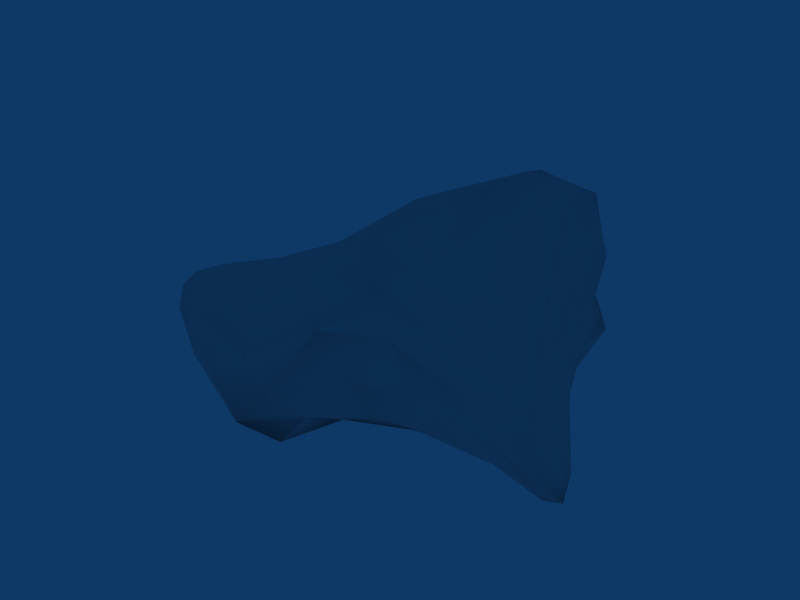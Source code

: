 # Source: NotASphere.blend  (saved by Blender 2.72.0; exported with 4.5.12 LTS)
import bpy
from mathutils import Matrix  # noqa: F401  (used for matrix-valued properties, if any)

bpy.ops.wm.read_factory_settings(use_empty=True)
scene = bpy.context.scene
scene.name = 'Scene'

# ---- collections
col_collection_1 = bpy.data.collections.new('Collection 1'); scene.collection.children.link(col_collection_1)

# ---- materials (node trees are filled in below, after node groups)
mat_asteroid_surface = bpy.data.materials.new('Asteroid-Surface')
mat_asteroid_surface.alpha_threshold = 0.0
mat_asteroid_surface.specular_color = (0.0, 0.0, 0.0)
mat_asteroid_surface.roughness = 0.5
mat_asteroid_surface.line_color = (0.0, 0.0, 0.0, 1.0)

# ---- material node trees

# ---- world
world_world = bpy.data.worlds.new('World'); scene.world = world_world
world_world.color = (0.05656, 0.2208, 0.4)
world_world.use_sun_shadow = False
world_world.sun_shadow_jitter_overblur = 0.0
world_world.cycles.sampling_method = 'MANUAL'
world_world.cycles.sample_map_resolution = 256

# ---- meshes
me_notasphere = bpy.data.meshes.new('NotASphere')
me_notasphere.from_pydata([(1.103, -0.2122, -16.84), (47.54, -17.72, -17.73), (3.921, -47.51, -7.04), (-55.45, -11.73, -6.668), (-13.94, 21.45, -6.215), (25.68, 43.34, -11.81), (19.39, -20.5, 8.041), (-46.81, -23.14, 2.208), (-39.18, 3.934, 2.4), (6.323, 40.73, 23.82), (37.28, 3.709, -1.532), (2.819, 12.86, 26.65), (27.86, -10.09, -16.17), (-1.911, -22.41, -12.48), (19.26, -22.77, -10.45), (18.05, 25.63, -19.88), (38.95, 2.286, -12.59), (-27.34, -8.597, -10.11), (-35.35, -31.65, -7.173), (-9.254, 12.56, -11.48), (-33.45, 2.633, -6.919), (5.181, 34.36, -13.19), (32.57, 15.32, -5.078), (49.05, -9.674, -15.06), (38.49, -21.94, -6.793), (6.144, -31.1, 1.107), (-26.17, -40.99, -1.424), (-58.64, -19.13, -2.491), (-54.67, -4.782, -2.282), (-26.73, 13.66, -0.9165), (-4.656, 32.46, 3.736), (17.57, 47.87, -1.552), (41.95, -13.37, -1.754), (-9.161, -26.05, 10.85), (-50.87, -9.925, 2.547), (-12.65, 23.38, 12.72), (24.09, 42.75, 8.593), (26.34, 14.63, 9.454), (13.56, -8.403, 13.77), (-22.71, -9.013, 12.71), (-19.28, 7.591, 13.13), (5.662, 33.08, 27.63), (25.79, -18.17, -13.26), (8.65, -22.8, -11.93), (12.36, -14.53, -17.31), (24.14, 4.635, -17.89), (29.47, 14.92, -14.49), (36.97, -4.287, -14.72), (-12.14, -35.34, -9.279), (-34.68, -20.77, -8.993), (-15.35, -17.03, -11.18), (-32.37, -2.526, -8.863), (-20.94, 7.243, -8.885), (-17.79, 1.898, -10.79), (-1.712, 23.57, -12.57), (11.06, 33.1, -18.54), (3.836, 18.95, -16.78), (36.75, 8.4, -8.745), (41.31, 1.341, -8.341), (46.08, -5.13, -13.74), (29.77, -22.82, -8.604), (20.63, -24.01, -1.925), (12.01, -26.57, -8.538), (-33.25, -37.74, -4.741), (-49.46, -28.05, -2.318), (-52.59, -23.93, -4.944), (-47.14, -1.209, -4.687), (-42.85, 3.471, -1.927), (-31.75, 7.981, -4.321), (0.06632, 33.69, -6.085), (6.079, 39.38, 1.847), (11.65, 42.53, -11.02), (47.88, -12.62, -10.46), (43.1, -19.04, -5.465), (49.16, -17.79, -14.55), (-0.1258, -32.44, 10.82), (-13.28, -40.4, 4.092), (-1.315, -45.89, 0.7995), (-58.03, -15.05, 0.02254), (-55.78, -7.936, 0.1138), (-59.44, -11.96, -2.44), (-19.83, 19.03, 4.672), (-8.941, 29.03, 12.97), (-14.78, 24.4, 1.764), (21.73, 47.58, 5.444), (28.35, 27.08, -0.3394), (25.61, 34.97, -3.667), (35.42, -3.37, 3.04), (23.45, 1.95, 10.45), (30.08, -11.32, 4.99), (0.3285, -15.7, 16.42), (-4.413, -7.63, 19.95), (-17.99, -16.89, 11.25), (-40.04, -10.22, 5.985), (-22.3, -0.9526, 13.42), (-35.07, -2.537, 5.962), (-16.05, 15.95, 12.49), (-6.409, 19.51, 24.03), (-4.447, 27.36, 23.41), (16.71, 45.5, 21.66), (16.94, 34.35, 21.3), (25.07, 27.75, 9.877), (6.266, 39.5, 26.61), (15.6, 50.61, 19.56), (15.5, 21.15, 18.91), (4.654, 23.63, 27.07), (30.46, 18.12, 1.661), (33.52, 6.898, 2.518), (-30.1, 5.25, 5.533), (-25.03, 12.5, 4.966), (-8.12, 10.38, 24.41), (-2.324, 32.79, 22.67), (-38.31, -17.58, 5.465), (-52.06, -16.94, 2.42), (-7.741, 1.156, 23.45), (-46.05, -2.658, 2.495), (17.63, -16.36, 9.739), (5.369, -21.73, 15.05), (8.075, 3.701, 21.73), (-28.25, -26.86, 4.637), (42.07, -5.171, -2.608), (32.64, -18.25, 2.143), (22.36, 46.59, -9.601), (29.02, 27.33, -7.727), (35.4, 8.786, -3.224), (11.65, 44.75, 13.93), (-19.47, 18.47, -3.697), (-9.923, 27.4, -3.622), (1.043, 36.16, 16.66), (-33.91, 8.299, 1.09), (-58.72, -15.35, -4.899), (-56.68, -8.59, -4.816), (-48.5, -0.5033, 0.2837), (-54.74, -22.17, 0.01233), (3.444, -39.58, -5.394), (-5.219, -50.84, -4.401), (-39.98, -30.94, 0.7179), (11.93, -24.24, 9.803), (50.72, -14.89, -18.61), (45.27, -20.5, -13.18), (28.97, -21.84, 1.358), (43.38, -3.051, -6.984), (-5.818, 26.86, -8.167), (17.52, 46.7, -16.39), (-47.84, -5.678, -6.968), (-21.62, 12.59, -6.582), (-8.291, -47.72, -7.016), (-51.58, -18.41, -7.074), (37.13, -20.44, -12.19), (5.857, -31.08, -9.135), (30.64, 22.01, -10.77), (46.56, -10.69, -17.69), (-4.273, 6.471, -14.47), (9.902, 8.979, -20.32), (23.11, 38.22, -15.76), (-12.45, 17.66, -8.708), (-11.44, -3.928, -12.54), (-45.24, -11.12, -8.37), (-0.9901, -9.69, -15.39), (-0.2264, -35.88, -9.245), (13.26, -4.15, -20.06), (40.29, -15.11, -14.89)], [], [(42, 43, 44), (45, 46, 47), (48, 49, 50), (51, 52, 53), (54, 55, 56), (57, 58, 59), (60, 61, 62), (63, 64, 65), (66, 67, 68), (69, 70, 71), (72, 73, 74), (75, 76, 77), (78, 79, 80), (81, 82, 83), (84, 85, 86), (87, 88, 89), (90, 91, 92), (93, 94, 95), (96, 97, 98), (99, 100, 101), (102, 99, 103), (104, 100, 105), (106, 101, 107), (108, 96, 109), (105, 97, 110), (111, 98, 102), (112, 93, 113), (110, 94, 114), (115, 95, 108), (116, 90, 117), (114, 91, 118), (119, 92, 112), (107, 87, 120), (118, 88, 104), (121, 89, 116), (122, 86, 123), (124, 85, 106), (103, 84, 125), (126, 83, 127), (128, 82, 111), (109, 81, 129), (130, 80, 131), (132, 79, 115), (113, 78, 133), (134, 77, 135), (136, 76, 119), (117, 75, 137), (138, 74, 139), (140, 73, 121), (120, 72, 141), (127, 69, 142), (125, 70, 128), (143, 71, 122), (131, 66, 144), (129, 67, 132), (145, 68, 126), (135, 63, 146), (133, 64, 136), (147, 65, 130), (139, 60, 148), (137, 61, 140), (149, 62, 134), (123, 57, 150), (141, 58, 124), (151, 59, 138), (152, 56, 153), (154, 55, 143), (142, 54, 155), (156, 53, 152), (155, 52, 145), (144, 51, 157), (158, 50, 156), (157, 49, 147), (146, 48, 159), (153, 45, 160), (150, 46, 154), (161, 47, 151), (160, 44, 158), (159, 43, 149), (148, 42, 161), (14, 42, 148), (12, 161, 42), (1, 148, 161), (13, 43, 159), (14, 149, 43), (2, 159, 149), (12, 44, 160), (13, 158, 44), (0, 160, 158), (12, 47, 161), (16, 151, 47), (1, 161, 151), (16, 46, 150), (15, 154, 46), (5, 150, 154), (15, 45, 153), (12, 160, 45), (0, 153, 160), (18, 48, 146), (13, 159, 48), (2, 146, 159), (17, 49, 157), (18, 147, 49), (3, 157, 147), (13, 50, 158), (17, 156, 50), (0, 158, 156), (20, 51, 144), (17, 157, 51), (3, 144, 157), (19, 52, 155), (20, 145, 52), (4, 155, 145), (17, 53, 156), (19, 152, 53), (0, 156, 152), (21, 54, 142), (19, 155, 54), (4, 142, 155), (15, 55, 154), (21, 143, 55), (5, 154, 143), (19, 56, 152), (15, 153, 56), (0, 152, 153), (16, 59, 151), (23, 138, 59), (1, 151, 138), (23, 58, 141), (22, 124, 58), (10, 141, 124), (22, 57, 123), (16, 150, 57), (5, 123, 150), (14, 62, 149), (25, 134, 62), (2, 149, 134), (25, 61, 137), (24, 140, 61), (6, 137, 140), (24, 60, 139), (14, 148, 60), (1, 139, 148), (18, 65, 147), (27, 130, 65), (3, 147, 130), (27, 64, 133), (26, 136, 64), (7, 133, 136), (26, 63, 135), (18, 146, 63), (2, 135, 146), (20, 68, 145), (29, 126, 68), (4, 145, 126), (29, 67, 129), (28, 132, 67), (8, 129, 132), (28, 66, 131), (20, 144, 66), (3, 131, 144), (21, 71, 143), (31, 122, 71), (5, 143, 122), (31, 70, 125), (30, 128, 70), (9, 125, 128), (30, 69, 127), (21, 142, 69), (4, 127, 142), (32, 72, 120), (23, 141, 72), (10, 120, 141), (24, 73, 140), (32, 121, 73), (6, 140, 121), (23, 74, 138), (24, 139, 74), (1, 138, 139), (33, 75, 117), (25, 137, 75), (6, 117, 137), (26, 76, 136), (33, 119, 76), (7, 136, 119), (25, 77, 134), (26, 135, 77), (2, 134, 135), (34, 78, 113), (27, 133, 78), (7, 113, 133), (28, 79, 132), (34, 115, 79), (8, 132, 115), (27, 80, 130), (28, 131, 80), (3, 130, 131), (35, 81, 109), (29, 129, 81), (8, 109, 129), (30, 82, 128), (35, 111, 82), (9, 128, 111), (29, 83, 126), (30, 127, 83), (4, 126, 127), (36, 84, 103), (31, 125, 84), (9, 103, 125), (22, 85, 124), (36, 106, 85), (10, 124, 106), (31, 86, 122), (22, 123, 86), (5, 122, 123), (32, 89, 121), (38, 116, 89), (6, 121, 116), (38, 88, 118), (37, 104, 88), (11, 118, 104), (37, 87, 107), (32, 120, 87), (10, 107, 120), (33, 92, 119), (39, 112, 92), (7, 119, 112), (39, 91, 114), (38, 118, 91), (11, 114, 118), (38, 90, 116), (33, 117, 90), (6, 116, 117), (34, 95, 115), (40, 108, 95), (8, 115, 108), (40, 94, 110), (39, 114, 94), (11, 110, 114), (39, 93, 112), (34, 113, 93), (7, 112, 113), (35, 98, 111), (41, 102, 98), (9, 111, 102), (41, 97, 105), (40, 110, 97), (11, 105, 110), (40, 96, 108), (35, 109, 96), (8, 108, 109), (36, 101, 106), (37, 107, 101), (10, 106, 107), (37, 100, 104), (41, 105, 100), (11, 104, 105), (41, 99, 102), (36, 103, 99), (9, 102, 103), (41, 100, 99), (37, 101, 100), (36, 99, 101), (40, 97, 96), (41, 98, 97), (35, 96, 98), (39, 94, 93), (40, 95, 94), (34, 93, 95), (38, 91, 90), (39, 92, 91), (33, 90, 92), (37, 88, 87), (38, 89, 88), (32, 87, 89), (36, 85, 84), (22, 86, 85), (31, 84, 86), (35, 82, 81), (30, 83, 82), (29, 81, 83), (34, 79, 78), (28, 80, 79), (27, 78, 80), (33, 76, 75), (26, 77, 76), (25, 75, 77), (32, 73, 72), (24, 74, 73), (23, 72, 74), (30, 70, 69), (31, 71, 70), (21, 69, 71), (28, 67, 66), (29, 68, 67), (20, 66, 68), (26, 64, 63), (27, 65, 64), (18, 63, 65), (24, 61, 60), (25, 62, 61), (14, 60, 62), (22, 58, 57), (23, 59, 58), (16, 57, 59), (21, 55, 54), (15, 56, 55), (19, 54, 56), (20, 52, 51), (19, 53, 52), (17, 51, 53), (18, 49, 48), (17, 50, 49), (13, 48, 50), (15, 46, 45), (16, 47, 46), (12, 45, 47), (14, 43, 42), (13, 44, 43), (12, 42, 44)])
me_notasphere.polygons.foreach_set('use_smooth', [True] * 320)
_uv = me_notasphere.uv_layers.new(name='UVTex')
_uv.uv.foreach_set('vector', [-0.3906, -0.2109, -0.5, -0.4219, -0.3594, -0.3945, -0.1094, -0.2578, 0.01562, -0.1797, -0.2188, -0.1016, 0.6211, -0.05859, 0.7852, -0.3125, 0.8281, -0.09375, 0.9883, -0.2891, 1.105, -0.1641, 1.043, -0.125, 1.289, 0.05469, 1.391, 0.2188, 1.234, 0.1289, -0.05469, -0.05859, -0.1328, 0.0, -0.2344, -0.01172, -0.3867, 0.3438, -0.4531, 0.4961, -0.625, 0.4766, 0.7891, 0.8281, 0.8789, 1.012, 0.8672, 1.074, 1.188, 1.156, 1.242, 1.098, 1.379, 1.082, 0.6875, 0.7773, 0.5742, 0.8008, 0.5859, 0.6562, -0.3086, 0.04297, -0.4102, 0.01172, -0.3164, 0.0, 0.9844, 0.4688, 0.8594, 0.5977, 0.8047, 0.4648, 0.9844, 1.125, 1.059, 1.137, 1.0, 1.164, 1.52, 0.9219, 1.672, 0.793, 1.613, 0.9375, 0.4102, 0.7422, 0.2539, 0.5938, 0.3438, 0.6016, -0.07422, 0.4922, -0.05469, 0.6602, -0.1836, 0.5273, 1.184, 0.4922, 1.273, 0.5586, 1.117, 0.6992, 1.109, 0.9648, 1.285, 0.7969, 1.211, 0.9492, 1.496, 0.8125, 1.574, 0.6523, 1.668, 0.6602, 0.3477, 0.8633, 0.2578, 0.8477, 0.2227, 0.7031, 0.3125, 0.957, 0.3477, 0.8633, 0.3828, 0.8555, 0.1289, 0.8203, 0.2578, 0.8477, 0.1367, 0.9648, 0.1602, 0.5781, 0.2227, 0.7031, 0.03906, 0.5352, 1.316, 0.9414, 1.496, 0.8125, 1.422, 0.9336, 1.66, 0.5391, 1.574, 0.6523, 1.473, 0.6406, 1.734, 0.6641, 1.668, 0.6602, 1.844, 0.5859, 1.039, 0.918, 1.109, 0.9648, 0.9922, 1.062, 1.473, 0.6406, 1.285, 0.7969, 1.371, 0.6133, 1.156, 1.066, 1.211, 0.9492, 1.316, 0.9414, 1.184, 0.2773, 1.184, 0.4922, 1.121, 0.4258, 1.371, 0.6133, 1.273, 0.5586, 1.426, 0.4375, 0.9648, 0.7891, 1.117, 0.6992, 1.039, 0.918, 0.03906, 0.5352, -0.07422, 0.4922, -0.0625, 0.3906, -0.07422, 0.875, -0.05469, 0.6602, 0.1289, 0.8203, -0.2539, 0.4531, -0.1836, 0.5273, -0.2891, 0.6719, 0.4805, 0.6016, 0.3438, 0.6016, 0.2852, 0.5273, 0.08594, 0.4766, 0.2539, 0.5938, 0.1602, 0.5781, 0.3828, 0.8555, 0.4102, 0.7422, 0.4414, 0.8633, 1.543, 1.02, 1.613, 0.9375, 1.688, 0.9844, 1.801, 0.7188, 1.672, 0.793, 1.734, 0.6641, 1.422, 0.9336, 1.52, 0.9219, 1.336, 1.023, 0.9453, 1.18, 1.0, 1.164, 1.055, 1.199, 1.16, 1.105, 1.059, 1.137, 1.156, 1.066, 0.9922, 1.062, 0.9844, 1.125, 0.9336, 1.074, 0.8125, 0.3555, 0.8047, 0.4648, 0.7227, 0.4961, 0.8867, 0.9023, 0.8594, 0.5977, 0.9648, 0.7891, 1.121, 0.4258, 0.9844, 0.4688, 1.082, 0.3359, -0.3125, -0.003906, -0.3164, 0.0, -0.3516, -0.01953, -0.3203, 0.4648, -0.2031, 0.293, -0.2539, 0.4531, -0.0625, 0.3906, -0.09766, 0.25, -0.01953, 0.3555, 1.352, -0.07422, 1.43, 0.03516, 1.336, -0.007812, 1.969, 0.7188, 1.906, 0.8789, 1.801, 0.7188, 0.3594, -0.2891, 0.3867, -0.3672, 0.3945, -0.2188, 0.918, -0.5664, 1.008, -0.4609, 0.9492, -0.4648, 1.336, 1.023, 1.242, 1.098, 1.16, 1.105, 1.168, -0.1797, 1.117, -0.293, 1.242, -0.168, 0.4297, 0.01172, 0.5859, -0.3008, 0.4805, -0.01562, 0.9336, 1.074, 0.8789, 1.012, 0.8867, 0.9023, 0.8086, -0.5, 0.7422, -0.5156, 0.8398, -0.5859, -0.3516, -0.01953, -0.457, -0.1406, -0.3867, -0.08203, -0.4453, 0.7188, -0.4531, 0.4961, -0.3203, 0.4648, -0.7422, 0.5117, -0.625, 0.4766, -0.8281, 0.6523, 0.1758, -0.125, -0.05469, -0.05859, 0.1055, -0.1445, -0.01953, 0.3555, 0.03125, 0.375, 0.08594, 0.4766, -0.2891, -0.01953, -0.2344, -0.01172, -0.3125, -0.003906, 1.094, 0.03516, 1.234, 0.1289, 1.121, 0.207, 0.2773, -0.2578, 0.2461, -0.3945, 0.3594, -0.2891, 1.336, -0.007812, 1.289, 0.05469, 1.227, -0.07422, 0.9766, -0.04688, 1.043, -0.125, 1.094, 0.03516, 1.227, -0.07422, 1.105, -0.1641, 1.168, -0.1797, 0.9492, -0.4648, 0.9883, -0.2891, 0.8906, -0.4297, 0.9141, 0.07422, 0.8281, -0.09375, 0.9766, -0.04688, 0.8906, -0.4297, 0.7852, -0.3125, 0.8086, -0.5, 0.4805, -0.01562, 0.6211, -0.05859, 0.6133, 0.07812, -0.05469, -0.4336, -0.1094, -0.2578, -0.2188, -0.3906, 0.1055, -0.1445, 0.01562, -0.1797, 0.2773, -0.2578, -0.3242, -0.07031, -0.2188, -0.1016, -0.2891, -0.01953, -0.2188, -0.3906, -0.3594, -0.3945, -0.3125, -0.5859, -0.7305, -0.5547, -0.5, -0.4219, -0.6406, -0.4453, -0.3867, -0.08203, -0.3906, -0.2109, -0.3242, -0.07031, -0.4766, -0.2695, -0.3906, -0.2109, -0.3867, -0.08203, -0.2852, -0.2031, -0.3242, -0.07031, -0.3906, -0.2109, -0.3242, -0.01172, -0.3867, -0.08203, -0.3242, -0.07031, -0.5, -0.5859, -0.5, -0.4219, -0.7305, -0.5547, -0.4766, -0.2695, -0.6406, -0.4453, -0.5, -0.4219, -0.9727, -0.4805, -0.7305, -0.5547, -0.6406, -0.4453, -0.2852, -0.2031, -0.3594, -0.3945, -0.2188, -0.3906, -0.5, -0.5859, -0.3125, -0.5859, -0.3594, -0.3945, -0.1797, -0.5586, -0.2188, -0.3906, -0.3125, -0.5859, -0.2852, -0.2031, -0.2188, -0.1016, -0.3242, -0.07031, -0.1445, -0.07031, -0.2891, -0.01953, -0.2188, -0.1016, -0.3242, -0.01172, -0.3242, -0.07031, -0.2891, -0.01953, -0.1445, -0.07031, 0.01562, -0.1797, 0.1055, -0.1445, 0.1406, -0.3281, 0.2773, -0.2578, 0.01562, -0.1797, 0.3398, -0.2227, 0.1055, -0.1445, 0.2773, -0.2578, 0.1406, -0.3281, -0.1094, -0.2578, -0.05469, -0.4336, -0.2852, -0.2031, -0.2188, -0.3906, -0.1094, -0.2578, -0.1797, -0.5586, -0.05469, -0.4336, -0.2188, -0.3906, 0.6602, -0.3203, 0.6211, -0.05859, 0.4805, -0.01562, 0.7695, 0.05859, 0.6133, 0.07812, 0.6211, -0.05859, 0.4766, 0.1211, 0.4805, -0.01562, 0.6133, 0.07812, 0.9219, -0.2305, 0.7852, -0.3125, 0.8906, -0.4297, 0.6602, -0.3203, 0.8086, -0.5, 0.7852, -0.3125, 0.8828, -0.5469, 0.8906, -0.4297, 0.8086, -0.5, 0.7695, 0.05859, 0.8281, -0.09375, 0.9141, 0.07422, 0.9219, -0.2305, 0.9766, -0.04688, 0.8281, -0.09375, 1.02, 0.1016, 0.9141, 0.07422, 0.9766, -0.04688, 1.051, -0.3047, 0.9883, -0.2891, 0.9492, -0.4648, 0.9219, -0.2305, 0.8906, -0.4297, 0.9883, -0.2891, 0.8828, -0.5469, 0.9492, -0.4648, 0.8906, -0.4297, 1.164, -0.02734, 1.105, -0.1641, 1.227, -0.07422, 1.051, -0.3047, 1.168, -0.1797, 1.105, -0.1641, 1.273, -0.09766, 1.227, -0.07422, 1.168, -0.1797, 0.9219, -0.2305, 1.043, -0.125, 0.9766, -0.04688, 1.164, -0.02734, 1.094, 0.03516, 1.043, -0.125, 1.02, 0.1016, 0.9766, -0.04688, 1.094, 0.03516, 1.414, 0.1289, 1.289, 0.05469, 1.336, -0.007812, 1.164, -0.02734, 1.227, -0.07422, 1.289, 0.05469, 1.273, -0.09766, 1.336, -0.007812, 1.227, -0.07422, 0.1406, -0.3281, 0.2461, -0.3945, 0.2773, -0.2578, 0.3086, -0.457, 0.3594, -0.2891, 0.2461, -0.3945, 0.3398, -0.2227, 0.2773, -0.2578, 0.3594, -0.2891, 1.164, -0.02734, 1.234, 0.1289, 1.094, 0.03516, 0.1406, -0.3281, -0.05469, -0.4336, 0.07812, -0.5078, 1.02, 0.1016, 1.094, 0.03516, 1.121, 0.207, -0.1445, -0.07031, -0.2344, -0.01172, -0.2891, -0.01953, -0.2891, 0.0, -0.3125, -0.003906, -0.2344, -0.01172, -0.3242, -0.01172, -0.2891, -0.01953, -0.3125, -0.003906, -0.2891, 0.0, -0.1328, 0.0, -0.1758, 0.03906, 0.1602, 0.4961, 0.08594, 0.4766, 0.03125, 0.375, 0.02344, 0.4648, -0.01953, 0.3555, 0.08594, 0.4766, 0.1602, 0.4961, 0.1055, 0.418, 0.2852, 0.5273, -0.1445, -0.07031, 0.1055, -0.1445, -0.05469, -0.05859, 0.3398, -0.2227, 0.1758, -0.125, 0.1055, -0.1445, -0.5391, 0.3828, -0.625, 0.4766, -0.7422, 0.5117, -0.6406, 0.6719, -0.8281, 0.6523, -0.625, 0.4766, -0.9727, 0.6914, -0.7422, 0.5117, -0.8281, 0.6523, -0.6406, 0.6719, -0.4531, 0.4961, -0.4453, 0.7188, -0.2734, 0.3008, -0.3203, 0.4648, -0.4531, 0.4961, -0.3438, 0.6328, -0.4453, 0.7188, -0.3203, 0.4648, -0.4336, -0.04688, -0.457, -0.1406, -0.3516, -0.01953, -0.4766, -0.2695, -0.3867, -0.08203, -0.457, -0.1406, -0.3242, -0.01172, -0.3516, -0.01953, -0.3867, -0.08203, 0.6602, -0.3203, 0.7422, -0.5156, 0.8086, -0.5, 0.9375, 1.129, 0.9453, 1.18, 0.8672, 1.074, 0.8828, -0.5469, 0.8086, -0.5, 0.8398, -0.5859, 0.9375, 1.129, 0.8789, 1.012, 0.9336, 1.074, 0.8047, 0.7383, 0.8867, 0.9023, 0.8789, 1.012, 0.9531, 0.9922, 0.9336, 1.074, 0.8867, 0.9023, 0.8047, 0.7383, 0.7891, 0.8281, 0.7227, 0.4961, 0.6602, -0.3203, 0.4805, -0.01562, 0.5859, -0.3008, 0.4766, 0.1211, 0.4297, 0.01172, 0.4805, -0.01562, 1.051, -0.3047, 1.117, -0.293, 1.168, -0.1797, 1.441, 1.012, 1.543, 1.02, 1.379, 1.082, 1.273, -0.09766, 1.168, -0.1797, 1.242, -0.168, 1.441, 1.012, 1.242, 1.098, 1.336, 1.023, 1.094, 1.156, 1.16, 1.105, 1.242, 1.098, 1.258, 1.035, 1.336, 1.023, 1.16, 1.105, 1.094, 1.156, 1.188, 1.156, 1.055, 1.199, 1.051, -0.3047, 0.9492, -0.4648, 1.008, -0.4609, 0.8828, -0.5469, 0.918, -0.5664, 0.9492, -0.4648, 0.3086, -0.457, 0.3867, -0.3672, 0.3594, -0.2891, 0.4688, 0.6953, 0.4805, 0.6016, 0.5859, 0.6562, 0.3398, -0.2227, 0.3594, -0.2891, 0.3945, -0.2188, 0.4688, 0.6953, 0.5742, 0.8008, 0.4414, 0.8633, 1.754, 0.8828, 1.801, 0.7188, 1.906, 0.8789, 1.863, 0.6172, 1.969, 0.7188, 1.801, 0.7188, 1.754, 0.8828, 1.828, 0.9883, 1.688, 0.9844, 1.414, 0.1289, 1.336, -0.007812, 1.43, 0.03516, 1.273, -0.09766, 1.352, -0.07422, 1.336, -0.007812, -0.1523, 0.3594, -0.09766, 0.25, -0.0625, 0.3906, -0.2891, 0.0, -0.1758, 0.03906, -0.3086, 0.04297, 0.02344, 0.4648, -0.0625, 0.3906, -0.01953, 0.3555, -0.2734, 0.3008, -0.2031, 0.293, -0.3203, 0.4648, -0.1523, 0.3594, -0.2539, 0.4531, -0.2031, 0.293, -0.3438, 0.6328, -0.3203, 0.4648, -0.2539, 0.4531, -0.2891, 0.0, -0.3164, 0.0, -0.3125, -0.003906, -0.4336, -0.04688, -0.3516, -0.01953, -0.3164, 0.0, -0.3242, -0.01172, -0.3125, -0.003906, -0.3516, -0.01953, 1.035, 0.5781, 0.9844, 0.4688, 1.121, 0.4258, 0.9414, 0.3477, 1.082, 0.3359, 0.9844, 0.4688, 1.137, 0.25, 1.121, 0.4258, 1.082, 0.3359, 0.8047, 0.7383, 0.8594, 0.5977, 0.8867, 0.9023, 1.035, 0.5781, 0.9648, 0.7891, 0.8594, 0.5977, 0.9531, 0.9922, 0.8867, 0.9023, 0.9648, 0.7891, 0.9414, 0.3477, 0.8047, 0.4648, 0.8125, 0.3555, 0.8047, 0.7383, 0.7227, 0.4961, 0.8047, 0.4648, 0.7188, 0.3789, 0.8125, 0.3555, 0.7227, 0.4961, 1.062, 1.078, 0.9844, 1.125, 0.9922, 1.062, 0.9375, 1.129, 0.9336, 1.074, 0.9844, 1.125, 0.9531, 0.9922, 0.9922, 1.062, 0.9336, 1.074, 1.094, 1.156, 1.059, 1.137, 1.16, 1.105, 1.062, 1.078, 1.156, 1.066, 1.059, 1.137, 1.258, 1.035, 1.16, 1.105, 1.156, 1.066, 0.9375, 1.129, 1.0, 1.164, 0.9453, 1.18, 1.094, 1.156, 1.055, 1.199, 1.0, 1.164, 0.8828, -0.5469, 0.8398, -0.5859, 0.918, -0.5664, 1.594, 0.8047, 1.52, 0.9219, 1.422, 0.9336, 1.441, 1.012, 1.336, 1.023, 1.52, 0.9219, 1.258, 1.035, 1.422, 0.9336, 1.336, 1.023, 1.754, 0.8828, 1.672, 0.793, 1.801, 0.7188, 1.594, 0.8047, 1.734, 0.6641, 1.672, 0.793, 1.863, 0.6172, 1.801, 0.7188, 1.734, 0.6641, 1.441, 1.012, 1.613, 0.9375, 1.543, 1.02, 1.754, 0.8828, 1.688, 0.9844, 1.613, 0.9375, 1.273, -0.09766, 1.242, -0.168, 1.352, -0.07422, 0.3555, 0.7383, 0.4102, 0.7422, 0.3828, 0.8555, 0.4688, 0.6953, 0.4414, 0.8633, 0.4102, 0.7422, 0.3555, 0.9492, 0.3828, 0.8555, 0.4414, 0.8633, 0.1602, 0.4961, 0.2539, 0.5938, 0.08594, 0.4766, 0.3555, 0.7383, 0.1602, 0.5781, 0.2539, 0.5938, 0.02344, 0.4648, 0.08594, 0.4766, 0.1602, 0.5781, 0.4688, 0.6953, 0.3438, 0.6016, 0.4805, 0.6016, 0.1602, 0.4961, 0.2852, 0.5273, 0.3438, 0.6016, 0.3398, -0.2227, 0.3945, -0.2188, 0.1758, -0.125, -0.1523, 0.3594, -0.1836, 0.5273, -0.2539, 0.4531, -0.1992, 0.7539, -0.2891, 0.6719, -0.1836, 0.5273, -0.3438, 0.6328, -0.2539, 0.4531, -0.2891, 0.6719, -0.1992, 0.7539, -0.05469, 0.6602, -0.07422, 0.875, 0.08984, 0.6602, 0.1289, 0.8203, -0.05469, 0.6602, 0.01562, 0.9648, -0.07422, 0.875, 0.1289, 0.8203, 0.08984, 0.6602, -0.07422, 0.4922, 0.03906, 0.5352, -0.1523, 0.3594, -0.0625, 0.3906, -0.07422, 0.4922, 0.02344, 0.4648, 0.03906, 0.5352, -0.0625, 0.3906, 1.035, 0.5781, 1.117, 0.6992, 0.9648, 0.7891, 1.195, 0.7695, 1.039, 0.918, 1.117, 0.6992, 0.9531, 0.9922, 0.9648, 0.7891, 1.039, 0.918, 1.195, 0.7695, 1.273, 0.5586, 1.371, 0.6133, 1.277, 0.3438, 1.426, 0.4375, 1.273, 0.5586, 1.531, 0.5234, 1.371, 0.6133, 1.426, 0.4375, 1.277, 0.3438, 1.184, 0.4922, 1.184, 0.2773, 1.035, 0.5781, 1.121, 0.4258, 1.184, 0.4922, 1.137, 0.25, 1.184, 0.2773, 1.121, 0.4258, 1.062, 1.078, 1.211, 0.9492, 1.156, 1.066, 1.391, 0.8047, 1.316, 0.9414, 1.211, 0.9492, 1.258, 1.035, 1.156, 1.066, 1.316, 0.9414, 1.391, 0.8047, 1.285, 0.7969, 1.473, 0.6406, 1.195, 0.7695, 1.371, 0.6133, 1.285, 0.7969, 1.531, 0.5234, 1.473, 0.6406, 1.371, 0.6133, 1.195, 0.7695, 1.109, 0.9648, 1.039, 0.918, 1.062, 1.078, 0.9922, 1.062, 1.109, 0.9648, 0.9531, 0.9922, 1.039, 0.918, 0.9922, 1.062, 1.594, 0.8047, 1.668, 0.6602, 1.734, 0.6641, 1.77, 0.5625, 1.844, 0.5859, 1.668, 0.6602, 1.863, 0.6172, 1.734, 0.6641, 1.844, 0.5859, 1.77, 0.5625, 1.574, 0.6523, 1.66, 0.5391, 1.391, 0.8047, 1.473, 0.6406, 1.574, 0.6523, 1.531, 0.5234, 1.66, 0.5391, 1.473, 0.6406, 1.391, 0.8047, 1.496, 0.8125, 1.316, 0.9414, 1.594, 0.8047, 1.422, 0.9336, 1.496, 0.8125, 1.258, 1.035, 1.316, 0.9414, 1.422, 0.9336, 0.3555, 0.7383, 0.2227, 0.7031, 0.1602, 0.5781, 0.08984, 0.6602, 0.03906, 0.5352, 0.2227, 0.7031, 0.02344, 0.4648, 0.1602, 0.5781, 0.03906, 0.5352, 0.08984, 0.6602, 0.2578, 0.8477, 0.1289, 0.8203, 0.2422, 0.9688, 0.1367, 0.9648, 0.2578, 0.8477, 0.01562, 0.9648, 0.1289, 0.8203, 0.1367, 0.9648, 0.2422, 0.9688, 0.3477, 0.8633, 0.3125, 0.957, 0.3555, 0.7383, 0.3828, 0.8555, 0.3477, 0.8633, 0.3555, 0.9492, 0.3125, 0.957, 0.3828, 0.8555, 0.2422, 0.9688, 0.2578, 0.8477, 0.3477, 0.8633, 0.08984, 0.6602, 0.2227, 0.7031, 0.2578, 0.8477, 0.3555, 0.7383, 0.3477, 0.8633, 0.2227, 0.7031, 1.391, 0.8047, 1.574, 0.6523, 1.496, 0.8125, 1.77, 0.5625, 1.668, 0.6602, 1.574, 0.6523, 1.594, 0.8047, 1.496, 0.8125, 1.668, 0.6602, 1.195, 0.7695, 1.285, 0.7969, 1.109, 0.9648, 1.391, 0.8047, 1.211, 0.9492, 1.285, 0.7969, 1.062, 1.078, 1.109, 0.9648, 1.211, 0.9492, 1.277, 0.3438, 1.273, 0.5586, 1.184, 0.4922, 1.195, 0.7695, 1.117, 0.6992, 1.273, 0.5586, 1.035, 0.5781, 1.184, 0.4922, 1.117, 0.6992, 0.08984, 0.6602, -0.05469, 0.6602, -0.07422, 0.4922, -0.1992, 0.7539, -0.1836, 0.5273, -0.05469, 0.6602, -0.1523, 0.3594, -0.07422, 0.4922, -0.1836, 0.5273, 0.3555, 0.7383, 0.2539, 0.5938, 0.4102, 0.7422, 0.1602, 0.4961, 0.3438, 0.6016, 0.2539, 0.5938, 0.4688, 0.6953, 0.4102, 0.7422, 0.3438, 0.6016, 1.594, 0.8047, 1.672, 0.793, 1.52, 0.9219, 1.754, 0.8828, 1.613, 0.9375, 1.672, 0.793, 1.441, 1.012, 1.52, 0.9219, 1.613, 0.9375, 1.062, 1.078, 1.059, 1.137, 0.9844, 1.125, 1.094, 1.156, 1.0, 1.164, 1.059, 1.137, 0.9375, 1.129, 0.9844, 1.125, 1.0, 1.164, 1.035, 0.5781, 0.8594, 0.5977, 0.9844, 0.4688, 0.8047, 0.7383, 0.8047, 0.4648, 0.8594, 0.5977, 0.9414, 0.3477, 0.9844, 0.4688, 0.8047, 0.4648, -0.1523, 0.3594, -0.2031, 0.293, -0.09766, 0.25, -0.4336, -0.04688, -0.3164, 0.0, -0.4102, 0.01172, -0.2891, 0.0, -0.3086, 0.04297, -0.3164, 0.0, 1.754, 0.8828, 1.906, 0.8789, 1.828, 0.9883, 0.4688, 0.6953, 0.5859, 0.6562, 0.5742, 0.8008, 0.3086, -0.457, 0.3633, -0.5391, 0.3867, -0.3672, 1.094, 1.156, 1.242, 1.098, 1.188, 1.156, 1.441, 1.012, 1.379, 1.082, 1.242, 1.098, 1.051, -0.3047, 1.008, -0.4609, 1.117, -0.293, 0.8047, 0.7383, 0.8789, 1.012, 0.7891, 0.8281, 0.9375, 1.129, 0.8672, 1.074, 0.8789, 1.012, 0.6602, -0.3203, 0.5859, -0.3008, 0.7422, -0.5156, -0.2734, 0.3008, -0.4531, 0.4961, -0.3867, 0.3438, -0.6406, 0.6719, -0.625, 0.4766, -0.4531, 0.4961, -0.5391, 0.3828, -0.3867, 0.3438, -0.625, 0.4766, 0.1602, 0.4961, 0.03125, 0.375, 0.1055, 0.418, -0.2891, 0.0, -0.2344, -0.01172, -0.1328, 0.0, -0.1445, -0.07031, -0.05469, -0.05859, -0.2344, -0.01172, 1.414, 0.1289, 1.391, 0.2188, 1.289, 0.05469, 0.1406, -0.3281, 0.07812, -0.5078, 0.2461, -0.3945, 1.164, -0.02734, 1.289, 0.05469, 1.234, 0.1289, 1.051, -0.3047, 1.105, -0.1641, 0.9883, -0.2891, 1.164, -0.02734, 1.043, -0.125, 1.105, -0.1641, 0.9219, -0.2305, 0.9883, -0.2891, 1.043, -0.125, 0.6602, -0.3203, 0.7852, -0.3125, 0.6211, -0.05859, 0.9219, -0.2305, 0.8281, -0.09375, 0.7852, -0.3125, 0.7695, 0.05859, 0.6211, -0.05859, 0.8281, -0.09375, 0.1406, -0.3281, 0.01562, -0.1797, -0.1094, -0.2578, -0.1445, -0.07031, -0.2188, -0.1016, 0.01562, -0.1797, -0.2852, -0.2031, -0.1094, -0.2578, -0.2188, -0.1016, -0.4766, -0.2695, -0.5, -0.4219, -0.3906, -0.2109, -0.5, -0.5859, -0.3594, -0.3945, -0.5, -0.4219, -0.2852, -0.2031, -0.3906, -0.2109, -0.3594, -0.3945])
_ca = me_notasphere.color_attributes.new('Col', 'BYTE_COLOR', 'CORNER')
_ca.data.foreach_set('color', [1.0, 1.0, 1.0, 1.0, 1.0, 1.0, 1.0, 1.0, 1.0, 1.0, 1.0, 1.0, 1.0, 1.0, 1.0, 1.0, 1.0, 1.0, 1.0, 1.0, 1.0, 1.0, 1.0, 1.0, 1.0, 1.0, 1.0, 1.0, 1.0, 1.0, 1.0, 1.0, 1.0, 1.0, 1.0, 1.0, 1.0, 1.0, 1.0, 1.0, 1.0, 1.0, 1.0, 1.0, 1.0, 1.0, 1.0, 1.0, 1.0, 1.0, 1.0, 1.0, 1.0, 1.0, 1.0, 1.0, 1.0, 1.0, 1.0, 1.0, 1.0, 1.0, 1.0, 1.0, 1.0, 1.0, 1.0, 1.0, 1.0, 1.0, 1.0, 1.0, 1.0, 1.0, 1.0, 1.0, 1.0, 1.0, 1.0, 1.0, 1.0, 1.0, 1.0, 1.0, 1.0, 1.0, 1.0, 1.0, 1.0, 1.0, 1.0, 1.0, 1.0, 1.0, 1.0, 1.0, 1.0, 1.0, 1.0, 1.0, 1.0, 1.0, 1.0, 1.0, 1.0, 1.0, 1.0, 1.0, 1.0, 1.0, 1.0, 1.0, 1.0, 1.0, 1.0, 1.0, 1.0, 1.0, 1.0, 1.0, 1.0, 1.0, 1.0, 1.0, 1.0, 1.0, 1.0, 1.0, 1.0, 1.0, 1.0, 1.0, 1.0, 1.0, 1.0, 1.0, 1.0, 1.0, 1.0, 1.0, 1.0, 1.0, 1.0, 1.0, 1.0, 1.0, 1.0, 1.0, 1.0, 1.0, 1.0, 1.0, 1.0, 1.0, 1.0, 1.0, 1.0, 1.0, 1.0, 1.0, 1.0, 1.0, 1.0, 1.0, 1.0, 1.0, 1.0, 1.0, 1.0, 1.0, 1.0, 1.0, 1.0, 1.0, 1.0, 1.0, 1.0, 1.0, 1.0, 1.0, 1.0, 1.0, 1.0, 1.0, 1.0, 1.0, 1.0, 1.0, 1.0, 1.0, 1.0, 1.0, 1.0, 1.0, 1.0, 1.0, 1.0, 1.0, 1.0, 1.0, 1.0, 1.0, 1.0, 1.0, 1.0, 1.0, 1.0, 1.0, 1.0, 1.0, 1.0, 1.0, 1.0, 1.0, 1.0, 1.0, 1.0, 1.0, 1.0, 1.0, 1.0, 1.0, 1.0, 1.0, 1.0, 1.0, 1.0, 1.0, 1.0, 1.0, 1.0, 1.0, 1.0, 1.0, 1.0, 1.0, 1.0, 1.0, 1.0, 1.0, 1.0, 1.0, 1.0, 1.0, 1.0, 1.0, 1.0, 1.0, 1.0, 1.0, 1.0, 1.0, 1.0, 1.0, 1.0, 1.0, 1.0, 1.0, 1.0, 1.0, 1.0, 1.0, 1.0, 1.0, 1.0, 1.0, 1.0, 1.0, 1.0, 1.0, 1.0, 1.0, 1.0, 1.0, 1.0, 1.0, 1.0, 1.0, 1.0, 1.0, 1.0, 1.0, 1.0, 1.0, 1.0, 1.0, 1.0, 1.0, 1.0, 1.0, 1.0, 1.0, 1.0, 1.0, 1.0, 1.0, 1.0, 1.0, 1.0, 1.0, 1.0, 1.0, 1.0, 1.0, 1.0, 1.0, 1.0, 1.0, 1.0, 1.0, 1.0, 1.0, 1.0, 1.0, 1.0, 1.0, 1.0, 1.0, 1.0, 1.0, 1.0, 1.0, 1.0, 1.0, 1.0, 1.0, 1.0, 1.0, 1.0, 1.0, 1.0, 1.0, 1.0, 1.0, 1.0, 1.0, 1.0, 1.0, 1.0, 1.0, 1.0, 1.0, 1.0, 1.0, 1.0, 1.0, 1.0, 1.0, 1.0, 1.0, 1.0, 1.0, 1.0, 1.0, 1.0, 1.0, 1.0, 1.0, 1.0, 1.0, 1.0, 1.0, 1.0, 1.0, 1.0, 1.0, 1.0, 1.0, 1.0, 1.0, 1.0, 1.0, 1.0, 1.0, 1.0, 1.0, 1.0, 1.0, 1.0, 1.0, 1.0, 1.0, 1.0, 1.0, 1.0, 1.0, 1.0, 1.0, 1.0, 1.0, 1.0, 1.0, 1.0, 1.0, 1.0, 1.0, 1.0, 1.0, 1.0, 1.0, 1.0, 1.0, 1.0, 1.0, 1.0, 1.0, 1.0, 1.0, 1.0, 1.0, 1.0, 1.0, 1.0, 1.0, 1.0, 1.0, 1.0, 1.0, 1.0, 1.0, 1.0, 1.0, 1.0, 1.0, 1.0, 1.0, 1.0, 1.0, 1.0, 1.0, 1.0, 1.0, 1.0, 1.0, 1.0, 1.0, 1.0, 1.0, 1.0, 1.0, 1.0, 1.0, 1.0, 1.0, 1.0, 1.0, 1.0, 1.0, 1.0, 1.0, 1.0, 1.0, 1.0, 1.0, 1.0, 1.0, 1.0, 1.0, 1.0, 1.0, 1.0, 1.0, 1.0, 1.0, 1.0, 1.0, 1.0, 1.0, 1.0, 1.0, 1.0, 1.0, 1.0, 1.0, 1.0, 1.0, 1.0, 1.0, 1.0, 1.0, 1.0, 1.0, 1.0, 1.0, 1.0, 1.0, 1.0, 1.0, 1.0, 1.0, 1.0, 1.0, 1.0, 1.0, 1.0, 1.0, 1.0, 1.0, 1.0, 1.0, 1.0, 1.0, 1.0, 1.0, 1.0, 1.0, 1.0, 1.0, 1.0, 1.0, 1.0, 1.0, 1.0, 1.0, 1.0, 1.0, 1.0, 1.0, 1.0, 1.0, 1.0, 1.0, 1.0, 1.0, 1.0, 1.0, 1.0, 1.0, 1.0, 1.0, 1.0, 1.0, 1.0, 1.0, 1.0, 1.0, 1.0, 1.0, 1.0, 1.0, 1.0, 1.0, 1.0, 1.0, 1.0, 1.0, 1.0, 1.0, 1.0, 1.0, 1.0, 1.0, 1.0, 1.0, 1.0, 1.0, 1.0, 1.0, 1.0, 1.0, 1.0, 1.0, 1.0, 1.0, 1.0, 1.0, 1.0, 1.0, 1.0, 1.0, 1.0, 1.0, 1.0, 1.0, 1.0, 1.0, 1.0, 1.0, 1.0, 1.0, 1.0, 1.0, 1.0, 1.0, 1.0, 1.0, 1.0, 1.0, 1.0, 1.0, 1.0, 1.0, 1.0, 1.0, 1.0, 1.0, 1.0, 1.0, 1.0, 1.0, 1.0, 1.0, 1.0, 1.0, 1.0, 1.0, 1.0, 1.0, 1.0, 1.0, 1.0, 1.0, 1.0, 1.0, 1.0, 1.0, 1.0, 1.0, 1.0, 1.0, 1.0, 1.0, 1.0, 1.0, 1.0, 1.0, 1.0, 1.0, 1.0, 1.0, 1.0, 1.0, 1.0, 1.0, 1.0, 1.0, 1.0, 1.0, 1.0, 1.0, 1.0, 1.0, 1.0, 1.0, 1.0, 1.0, 1.0, 1.0, 1.0, 1.0, 1.0, 1.0, 1.0, 1.0, 1.0, 1.0, 1.0, 1.0, 1.0, 1.0, 1.0, 1.0, 1.0, 1.0, 1.0, 1.0, 1.0, 1.0, 1.0, 1.0, 1.0, 1.0, 1.0, 1.0, 1.0, 1.0, 1.0, 1.0, 1.0, 1.0, 1.0, 1.0, 1.0, 1.0, 1.0, 1.0, 1.0, 1.0, 1.0, 1.0, 1.0, 1.0, 1.0, 1.0, 1.0, 1.0, 1.0, 1.0, 1.0, 1.0, 1.0, 1.0, 1.0, 1.0, 1.0, 1.0, 1.0, 1.0, 1.0, 1.0, 1.0, 1.0, 1.0, 1.0, 1.0, 1.0, 1.0, 1.0, 1.0, 1.0, 1.0, 1.0, 1.0, 1.0, 1.0, 1.0, 1.0, 1.0, 1.0, 1.0, 1.0, 1.0, 1.0, 1.0, 1.0, 1.0, 1.0, 1.0, 1.0, 1.0, 1.0, 1.0, 1.0, 1.0, 1.0, 1.0, 1.0, 1.0, 1.0, 1.0, 1.0, 1.0, 1.0, 1.0, 1.0, 1.0, 1.0, 1.0, 1.0, 1.0, 1.0, 1.0, 1.0, 1.0, 1.0, 1.0, 1.0, 1.0, 1.0, 1.0, 1.0, 1.0, 1.0, 1.0, 1.0, 1.0, 1.0, 1.0, 1.0, 1.0, 1.0, 1.0, 1.0, 1.0, 1.0, 1.0, 1.0, 1.0, 1.0, 1.0, 1.0, 1.0, 1.0, 1.0, 1.0, 1.0, 1.0, 1.0, 1.0, 1.0, 1.0, 1.0, 1.0, 1.0, 1.0, 1.0, 1.0, 1.0, 1.0, 1.0, 1.0, 1.0, 1.0, 1.0, 1.0, 1.0, 1.0, 1.0, 1.0, 1.0, 1.0, 1.0, 1.0, 1.0, 1.0, 1.0, 1.0, 1.0, 1.0, 1.0, 1.0, 1.0, 1.0, 1.0, 1.0, 1.0, 1.0, 1.0, 1.0, 1.0, 1.0, 1.0, 1.0, 1.0, 1.0, 1.0, 1.0, 1.0, 1.0, 1.0, 1.0, 1.0, 1.0, 1.0, 1.0, 1.0, 1.0, 1.0, 1.0, 1.0, 1.0, 1.0, 1.0, 1.0, 1.0, 1.0, 1.0, 1.0, 1.0, 1.0, 1.0, 1.0, 1.0, 1.0, 1.0, 1.0, 1.0, 1.0, 1.0, 1.0, 1.0, 1.0, 1.0, 1.0, 1.0, 1.0, 1.0, 1.0, 1.0, 1.0, 1.0, 1.0, 1.0, 1.0, 1.0, 1.0, 1.0, 1.0, 1.0, 1.0, 1.0, 1.0, 1.0, 1.0, 1.0, 1.0, 1.0, 1.0, 1.0, 1.0, 1.0, 1.0, 1.0, 1.0, 1.0, 1.0, 1.0, 1.0, 1.0, 1.0, 1.0, 1.0, 1.0, 1.0, 1.0, 1.0, 1.0, 1.0, 1.0, 1.0, 1.0, 1.0, 1.0, 1.0, 1.0, 1.0, 1.0, 1.0, 1.0, 1.0, 1.0, 1.0, 1.0, 1.0, 1.0, 1.0, 1.0, 1.0, 1.0, 1.0, 1.0, 1.0, 1.0, 1.0, 1.0, 1.0, 1.0, 1.0, 1.0, 1.0, 1.0, 1.0, 1.0, 1.0, 1.0, 1.0, 1.0, 1.0, 1.0, 1.0, 1.0, 1.0, 1.0, 1.0, 1.0, 1.0, 1.0, 1.0, 1.0, 1.0, 1.0, 1.0, 1.0, 1.0, 1.0, 1.0, 1.0, 1.0, 1.0, 1.0, 1.0, 1.0, 1.0, 1.0, 1.0, 1.0, 1.0, 1.0, 1.0, 1.0, 1.0, 1.0, 1.0, 1.0, 1.0, 1.0, 1.0, 1.0, 1.0, 1.0, 1.0, 1.0, 1.0, 1.0, 1.0, 1.0, 1.0, 1.0, 1.0, 1.0, 1.0, 1.0, 1.0, 1.0, 1.0, 1.0, 1.0, 1.0, 1.0, 1.0, 1.0, 1.0, 1.0, 1.0, 1.0, 1.0, 1.0, 1.0, 1.0, 1.0, 1.0, 1.0, 1.0, 1.0, 1.0, 1.0, 1.0, 1.0, 1.0, 1.0, 1.0, 1.0, 1.0, 1.0, 1.0, 1.0, 1.0, 1.0, 1.0, 1.0, 1.0, 1.0, 1.0, 1.0, 1.0, 1.0, 1.0, 1.0, 1.0, 1.0, 1.0, 1.0, 1.0, 1.0, 1.0, 1.0, 1.0, 1.0, 1.0, 1.0, 1.0, 1.0, 1.0, 1.0, 1.0, 1.0, 1.0, 1.0, 1.0, 1.0, 1.0, 1.0, 1.0, 1.0, 1.0, 1.0, 1.0, 1.0, 1.0, 1.0, 1.0, 1.0, 1.0, 1.0, 1.0, 1.0, 1.0, 1.0, 1.0, 1.0, 1.0, 1.0, 1.0, 1.0, 1.0, 1.0, 1.0, 1.0, 1.0, 1.0, 1.0, 1.0, 1.0, 1.0, 1.0, 1.0, 1.0, 1.0, 1.0, 1.0, 1.0, 1.0, 1.0, 1.0, 1.0, 1.0, 1.0, 1.0, 1.0, 1.0, 1.0, 1.0, 1.0, 1.0, 1.0, 1.0, 1.0, 1.0, 1.0, 1.0, 1.0, 1.0, 1.0, 1.0, 1.0, 1.0, 1.0, 1.0, 1.0, 1.0, 1.0, 1.0, 1.0, 1.0, 1.0, 1.0, 1.0, 1.0, 1.0, 1.0, 1.0, 1.0, 1.0, 1.0, 1.0, 1.0, 1.0, 1.0, 1.0, 1.0, 1.0, 1.0, 1.0, 1.0, 1.0, 1.0, 1.0, 1.0, 1.0, 1.0, 1.0, 1.0, 1.0, 1.0, 1.0, 1.0, 1.0, 1.0, 1.0, 1.0, 1.0, 1.0, 1.0, 1.0, 1.0, 1.0, 1.0, 1.0, 1.0, 1.0, 1.0, 1.0, 1.0, 1.0, 1.0, 1.0, 1.0, 1.0, 1.0, 1.0, 1.0, 1.0, 1.0, 1.0, 1.0, 1.0, 1.0, 1.0, 1.0, 1.0, 1.0, 1.0, 1.0, 1.0, 1.0, 1.0, 1.0, 1.0, 1.0, 1.0, 1.0, 1.0, 1.0, 1.0, 1.0, 1.0, 1.0, 1.0, 1.0, 1.0, 1.0, 1.0, 1.0, 1.0, 1.0, 1.0, 1.0, 1.0, 1.0, 1.0, 1.0, 1.0, 1.0, 1.0, 1.0, 1.0, 1.0, 1.0, 1.0, 1.0, 1.0, 1.0, 1.0, 1.0, 1.0, 1.0, 1.0, 1.0, 1.0, 1.0, 1.0, 1.0, 1.0, 1.0, 1.0, 1.0, 1.0, 1.0, 1.0, 1.0, 1.0, 1.0, 1.0, 1.0, 1.0, 1.0, 1.0, 1.0, 1.0, 1.0, 1.0, 1.0, 1.0, 1.0, 1.0, 1.0, 1.0, 1.0, 1.0, 1.0, 1.0, 1.0, 1.0, 1.0, 1.0, 1.0, 1.0, 1.0, 1.0, 1.0, 1.0, 1.0, 1.0, 1.0, 1.0, 1.0, 1.0, 1.0, 1.0, 1.0, 1.0, 1.0, 1.0, 1.0, 1.0, 1.0, 1.0, 1.0, 1.0, 1.0, 1.0, 1.0, 1.0, 1.0, 1.0, 1.0, 1.0, 1.0, 1.0, 1.0, 1.0, 1.0, 1.0, 1.0, 1.0, 1.0, 1.0, 1.0, 1.0, 1.0, 1.0, 1.0, 1.0, 1.0, 1.0, 1.0, 1.0, 1.0, 1.0, 1.0, 1.0, 1.0, 1.0, 1.0, 1.0, 1.0, 1.0, 1.0, 1.0, 1.0, 1.0, 1.0, 1.0, 1.0, 1.0, 1.0, 1.0, 1.0, 1.0, 1.0, 1.0, 1.0, 1.0, 1.0, 1.0, 1.0, 1.0, 1.0, 1.0, 1.0, 1.0, 1.0, 1.0, 1.0, 1.0, 1.0, 1.0, 1.0, 1.0, 1.0, 1.0, 1.0, 1.0, 1.0, 1.0, 1.0, 1.0, 1.0, 1.0, 1.0, 1.0, 1.0, 1.0, 1.0, 1.0, 1.0, 1.0, 1.0, 1.0, 1.0, 1.0, 1.0, 1.0, 1.0, 1.0, 1.0, 1.0, 1.0, 1.0, 1.0, 1.0, 1.0, 1.0, 1.0, 1.0, 1.0, 1.0, 1.0, 1.0, 1.0, 1.0, 1.0, 1.0, 1.0, 1.0, 1.0, 1.0, 1.0, 1.0, 1.0, 1.0, 1.0, 1.0, 1.0, 1.0, 1.0, 1.0, 1.0, 1.0, 1.0, 1.0, 1.0, 1.0, 1.0, 1.0, 1.0, 1.0, 1.0, 1.0, 1.0, 1.0, 1.0, 1.0, 1.0, 1.0, 1.0, 1.0, 1.0, 1.0, 1.0, 1.0, 1.0, 1.0, 1.0, 1.0, 1.0, 1.0, 1.0, 1.0, 1.0, 1.0, 1.0, 1.0, 1.0, 1.0, 1.0, 1.0, 1.0, 1.0, 1.0, 1.0, 1.0, 1.0, 1.0, 1.0, 1.0, 1.0, 1.0, 1.0, 1.0, 1.0, 1.0, 1.0, 1.0, 1.0, 1.0, 1.0, 1.0, 1.0, 1.0, 1.0, 1.0, 1.0, 1.0, 1.0, 1.0, 1.0, 1.0, 1.0, 1.0, 1.0, 1.0, 1.0, 1.0, 1.0, 1.0, 1.0, 1.0, 1.0, 1.0, 1.0, 1.0, 1.0, 1.0, 1.0, 1.0, 1.0, 1.0, 1.0, 1.0, 1.0, 1.0, 1.0, 1.0, 1.0, 1.0, 1.0, 1.0, 1.0, 1.0, 1.0, 1.0, 1.0, 1.0, 1.0, 1.0, 1.0, 1.0, 1.0, 1.0, 1.0, 1.0, 1.0, 1.0, 1.0, 1.0, 1.0, 1.0, 1.0, 1.0, 1.0, 1.0, 1.0, 1.0, 1.0, 1.0, 1.0, 1.0, 1.0, 1.0, 1.0, 1.0, 1.0, 1.0, 1.0, 1.0, 1.0, 1.0, 1.0, 1.0, 1.0, 1.0, 1.0, 1.0, 1.0, 1.0, 1.0, 1.0, 1.0, 1.0, 1.0, 1.0, 1.0, 1.0, 1.0, 1.0, 1.0, 1.0, 1.0, 1.0, 1.0, 1.0, 1.0, 1.0, 1.0, 1.0, 1.0, 1.0, 1.0, 1.0, 1.0, 1.0, 1.0, 1.0, 1.0, 1.0, 1.0, 1.0, 1.0, 1.0, 1.0, 1.0, 1.0, 1.0, 1.0, 1.0, 1.0, 1.0, 1.0, 1.0, 1.0, 1.0, 1.0, 1.0, 1.0, 1.0, 1.0, 1.0, 1.0, 1.0, 1.0, 1.0, 1.0, 1.0, 1.0, 1.0, 1.0, 1.0, 1.0, 1.0, 1.0, 1.0, 1.0, 1.0, 1.0, 1.0, 1.0, 1.0, 1.0, 1.0, 1.0, 1.0, 1.0, 1.0, 1.0, 1.0, 1.0, 1.0, 1.0, 1.0, 1.0, 1.0, 1.0, 1.0, 1.0, 1.0, 1.0, 1.0, 1.0, 1.0, 1.0, 1.0, 1.0, 1.0, 1.0, 1.0, 1.0, 1.0, 1.0, 1.0, 1.0, 1.0, 1.0, 1.0, 1.0, 1.0, 1.0, 1.0, 1.0, 1.0, 1.0, 1.0, 1.0, 1.0, 1.0, 1.0, 1.0, 1.0, 1.0, 1.0, 1.0, 1.0, 1.0, 1.0, 1.0, 1.0, 1.0, 1.0, 1.0, 1.0, 1.0, 1.0, 1.0, 1.0, 1.0, 1.0, 1.0, 1.0, 1.0, 1.0, 1.0, 1.0, 1.0, 1.0, 1.0, 1.0, 1.0, 1.0, 1.0, 1.0, 1.0, 1.0, 1.0, 1.0, 1.0, 1.0, 1.0, 1.0, 1.0, 1.0, 1.0, 1.0, 1.0, 1.0, 1.0, 1.0, 1.0, 1.0, 1.0, 1.0, 1.0, 1.0, 1.0, 1.0, 1.0, 1.0, 1.0, 1.0, 1.0, 1.0, 1.0, 1.0, 1.0, 1.0, 1.0, 1.0, 1.0, 1.0, 1.0, 1.0, 1.0, 1.0, 1.0, 1.0, 1.0, 1.0, 1.0, 1.0, 1.0, 1.0, 1.0, 1.0, 1.0, 1.0, 1.0, 1.0, 1.0, 1.0, 1.0, 1.0, 1.0, 1.0, 1.0, 1.0, 1.0, 1.0, 1.0, 1.0, 1.0, 1.0, 1.0, 1.0, 1.0, 1.0, 1.0, 1.0, 1.0, 1.0, 1.0, 1.0, 1.0, 1.0, 1.0, 1.0, 1.0, 1.0, 1.0, 1.0, 1.0, 1.0, 1.0, 1.0, 1.0, 1.0, 1.0, 1.0, 1.0, 1.0, 1.0, 1.0, 1.0, 1.0, 1.0, 1.0, 1.0, 1.0, 1.0, 1.0, 1.0, 1.0, 1.0, 1.0, 1.0, 1.0, 1.0, 1.0, 1.0, 1.0, 1.0, 1.0, 1.0, 1.0, 1.0, 1.0, 1.0, 1.0, 1.0, 1.0, 1.0, 1.0, 1.0, 1.0, 1.0, 1.0, 1.0, 1.0, 1.0, 1.0, 1.0, 1.0, 1.0, 1.0, 1.0, 1.0, 1.0, 1.0, 1.0, 1.0, 1.0, 1.0, 1.0, 1.0, 1.0, 1.0, 1.0, 1.0, 1.0, 1.0, 1.0, 1.0, 1.0, 1.0, 1.0, 1.0, 1.0, 1.0, 1.0, 1.0, 1.0, 1.0, 1.0, 1.0, 1.0, 1.0, 1.0, 1.0, 1.0, 1.0, 1.0, 1.0, 1.0, 1.0, 1.0, 1.0, 1.0, 1.0, 1.0, 1.0, 1.0, 1.0, 1.0, 1.0, 1.0, 1.0, 1.0, 1.0, 1.0, 1.0, 1.0, 1.0, 1.0, 1.0, 1.0, 1.0, 1.0, 1.0, 1.0, 1.0, 1.0, 1.0, 1.0, 1.0, 1.0, 1.0, 1.0, 1.0, 1.0, 1.0, 1.0, 1.0, 1.0, 1.0, 1.0, 1.0, 1.0, 1.0, 1.0, 1.0, 1.0, 1.0, 1.0, 1.0, 1.0, 1.0, 1.0, 1.0, 1.0, 1.0, 1.0, 1.0, 1.0, 1.0, 1.0, 1.0, 1.0, 1.0, 1.0, 1.0, 1.0, 1.0, 1.0, 1.0, 1.0, 1.0, 1.0, 1.0, 1.0, 1.0, 1.0, 1.0, 1.0, 1.0, 1.0, 1.0, 1.0, 1.0, 1.0, 1.0, 1.0, 1.0, 1.0, 1.0, 1.0, 1.0, 1.0, 1.0, 1.0, 1.0, 1.0, 1.0, 1.0, 1.0, 1.0, 1.0, 1.0, 1.0, 1.0, 1.0, 1.0, 1.0, 1.0, 1.0, 1.0, 1.0, 1.0, 1.0, 1.0, 1.0, 1.0, 1.0, 1.0, 1.0, 1.0, 1.0, 1.0, 1.0, 1.0, 1.0, 1.0, 1.0, 1.0, 1.0, 1.0, 1.0, 1.0, 1.0, 1.0, 1.0, 1.0, 1.0, 1.0, 1.0, 1.0, 1.0, 1.0, 1.0, 1.0, 1.0, 1.0, 1.0, 1.0, 1.0, 1.0, 1.0, 1.0, 1.0, 1.0, 1.0, 1.0, 1.0, 1.0, 1.0, 1.0, 1.0, 1.0, 1.0, 1.0, 1.0, 1.0, 1.0, 1.0, 1.0, 1.0, 1.0, 1.0, 1.0, 1.0, 1.0, 1.0, 1.0, 1.0, 1.0, 1.0, 1.0, 1.0, 1.0, 1.0, 1.0, 1.0, 1.0, 1.0, 1.0, 1.0, 1.0, 1.0, 1.0, 1.0, 1.0, 1.0, 1.0, 1.0, 1.0, 1.0, 1.0, 1.0, 1.0, 1.0, 1.0, 1.0, 1.0, 1.0, 1.0, 1.0, 1.0, 1.0, 1.0, 1.0, 1.0, 1.0, 1.0, 1.0, 1.0, 1.0, 1.0, 1.0, 1.0, 1.0, 1.0, 1.0, 1.0, 1.0, 1.0, 1.0, 1.0, 1.0, 1.0, 1.0, 1.0, 1.0, 1.0, 1.0, 1.0, 1.0, 1.0, 1.0, 1.0, 1.0, 1.0, 1.0, 1.0, 1.0, 1.0, 1.0, 1.0, 1.0, 1.0, 1.0, 1.0, 1.0, 1.0, 1.0, 1.0, 1.0, 1.0, 1.0, 1.0, 1.0, 1.0, 1.0, 1.0, 1.0, 1.0, 1.0, 1.0, 1.0, 1.0, 1.0, 1.0, 1.0, 1.0, 1.0, 1.0, 1.0, 1.0, 1.0, 1.0, 1.0, 1.0, 1.0, 1.0, 1.0, 1.0, 1.0, 1.0, 1.0, 1.0, 1.0, 1.0, 1.0, 1.0, 1.0, 1.0, 1.0, 1.0, 1.0, 1.0, 1.0, 1.0, 1.0, 1.0, 1.0, 1.0, 1.0, 1.0, 1.0, 1.0, 1.0, 1.0, 1.0, 1.0, 1.0, 1.0, 1.0, 1.0, 1.0, 1.0, 1.0, 1.0, 1.0, 1.0, 1.0, 1.0, 1.0, 1.0, 1.0, 1.0, 1.0, 1.0, 1.0, 1.0, 1.0, 1.0, 1.0, 1.0, 1.0, 1.0, 1.0, 1.0, 1.0, 1.0, 1.0, 1.0, 1.0, 1.0, 1.0, 1.0, 1.0, 1.0, 1.0, 1.0, 1.0, 1.0, 1.0, 1.0, 1.0, 1.0, 1.0, 1.0, 1.0, 1.0, 1.0, 1.0, 1.0, 1.0, 1.0, 1.0, 1.0, 1.0, 1.0, 1.0, 1.0, 1.0, 1.0, 1.0, 1.0, 1.0, 1.0, 1.0, 1.0, 1.0, 1.0, 1.0, 1.0, 1.0, 1.0, 1.0, 1.0, 1.0, 1.0, 1.0, 1.0, 1.0, 1.0, 1.0, 1.0, 1.0, 1.0, 1.0, 1.0, 1.0, 1.0, 1.0, 1.0, 1.0, 1.0, 1.0, 1.0, 1.0, 1.0, 1.0, 1.0, 1.0, 1.0, 1.0, 1.0, 1.0, 1.0, 1.0, 1.0, 1.0, 1.0, 1.0, 1.0, 1.0, 1.0, 1.0, 1.0, 1.0, 1.0, 1.0, 1.0, 1.0, 1.0, 1.0, 1.0, 1.0, 1.0, 1.0, 1.0, 1.0, 1.0, 1.0, 1.0, 1.0, 1.0, 1.0, 1.0, 1.0, 1.0, 1.0, 1.0, 1.0, 1.0, 1.0, 1.0, 1.0, 1.0, 1.0, 1.0, 1.0, 1.0, 1.0, 1.0, 1.0, 1.0, 1.0, 1.0, 1.0, 1.0, 1.0, 1.0, 1.0, 1.0, 1.0, 1.0, 1.0, 1.0, 1.0, 1.0, 1.0, 1.0, 1.0, 1.0, 1.0, 1.0, 1.0, 1.0, 1.0, 1.0, 1.0, 1.0, 1.0, 1.0, 1.0, 1.0, 1.0, 1.0, 1.0, 1.0, 1.0, 1.0, 1.0, 1.0, 1.0, 1.0, 1.0, 1.0, 1.0, 1.0, 1.0, 1.0, 1.0, 1.0, 1.0, 1.0, 1.0, 1.0, 1.0, 1.0, 1.0, 1.0, 1.0, 1.0, 1.0, 1.0, 1.0, 1.0, 1.0, 1.0, 1.0, 1.0, 1.0, 1.0, 1.0, 1.0, 1.0, 1.0, 1.0, 1.0, 1.0, 1.0, 1.0, 1.0, 1.0, 1.0, 1.0, 1.0, 1.0, 1.0, 1.0, 1.0, 1.0, 1.0, 1.0, 1.0, 1.0, 1.0, 1.0, 1.0, 1.0, 1.0, 1.0, 1.0, 1.0, 1.0, 1.0, 1.0, 1.0, 1.0, 1.0, 1.0, 1.0, 1.0, 1.0, 1.0, 1.0, 1.0, 1.0, 1.0, 1.0, 1.0, 1.0, 1.0, 1.0, 1.0, 1.0, 1.0, 1.0, 1.0, 1.0, 1.0, 1.0, 1.0, 1.0, 1.0, 1.0, 1.0, 1.0, 1.0, 1.0, 1.0, 1.0, 1.0, 1.0, 1.0, 1.0, 1.0, 1.0, 1.0, 1.0, 1.0, 1.0, 1.0, 1.0, 1.0, 1.0, 1.0, 1.0, 1.0, 1.0, 1.0, 1.0, 1.0, 1.0, 1.0, 1.0, 1.0, 1.0, 1.0, 1.0, 1.0, 1.0, 1.0, 1.0, 1.0, 1.0, 1.0, 1.0, 1.0, 1.0, 1.0, 1.0, 1.0, 1.0, 1.0, 1.0, 1.0, 1.0, 1.0, 1.0, 1.0, 1.0, 1.0, 1.0, 1.0, 1.0, 1.0, 1.0, 1.0, 1.0, 1.0, 1.0, 1.0, 1.0, 1.0, 1.0, 1.0, 1.0, 1.0, 1.0, 1.0, 1.0, 1.0, 1.0, 1.0, 1.0, 1.0, 1.0, 1.0, 1.0, 1.0, 1.0, 1.0, 1.0, 1.0, 1.0, 1.0, 1.0, 1.0, 1.0, 1.0, 1.0, 1.0, 1.0, 1.0, 1.0, 1.0, 1.0, 1.0, 1.0, 1.0, 1.0, 1.0, 1.0, 1.0, 1.0, 1.0, 1.0, 1.0, 1.0, 1.0, 1.0, 1.0, 1.0, 1.0, 1.0, 1.0, 1.0, 1.0, 1.0, 1.0, 1.0, 1.0, 1.0, 1.0, 1.0, 1.0, 1.0, 1.0, 1.0, 1.0, 1.0, 1.0, 1.0, 1.0, 1.0, 1.0, 1.0, 1.0, 1.0, 1.0, 1.0, 1.0, 1.0, 1.0, 1.0, 1.0, 1.0, 1.0, 1.0, 1.0, 1.0, 1.0, 1.0, 1.0, 1.0, 1.0, 1.0, 1.0, 1.0, 1.0, 1.0, 1.0, 1.0, 1.0, 1.0, 1.0, 1.0, 1.0, 1.0, 1.0, 1.0, 1.0, 1.0, 1.0, 1.0, 1.0, 1.0, 1.0, 1.0, 1.0, 1.0, 1.0, 1.0, 1.0, 1.0, 1.0, 1.0, 1.0, 1.0, 1.0, 1.0, 1.0, 1.0, 1.0, 1.0, 1.0, 1.0, 1.0, 1.0, 1.0, 1.0, 1.0, 1.0, 1.0, 1.0, 1.0, 1.0, 1.0, 1.0, 1.0, 1.0, 1.0, 1.0, 1.0, 1.0, 1.0, 1.0, 1.0, 1.0, 1.0, 1.0, 1.0, 1.0, 1.0, 1.0, 1.0, 1.0, 1.0, 1.0, 1.0, 1.0, 1.0, 1.0, 1.0, 1.0, 1.0, 1.0, 1.0, 1.0, 1.0, 1.0, 1.0, 1.0, 1.0, 1.0, 1.0, 1.0, 1.0, 1.0, 1.0, 1.0, 1.0, 1.0, 1.0, 1.0, 1.0, 1.0, 1.0, 1.0, 1.0, 1.0, 1.0, 1.0, 1.0, 1.0, 1.0, 1.0, 1.0, 1.0, 1.0, 1.0, 1.0, 1.0, 1.0, 1.0, 1.0, 1.0, 1.0, 1.0, 1.0, 1.0, 1.0, 1.0, 1.0, 1.0, 1.0, 1.0, 1.0, 1.0, 1.0, 1.0, 1.0, 1.0, 1.0, 1.0, 1.0, 1.0, 1.0, 1.0, 1.0, 1.0, 1.0, 1.0, 1.0, 1.0, 1.0, 1.0, 1.0, 1.0, 1.0, 1.0, 1.0, 1.0, 1.0, 1.0, 1.0, 1.0, 1.0, 1.0, 1.0, 1.0, 1.0, 1.0, 1.0, 1.0, 1.0, 1.0, 1.0, 1.0, 1.0, 1.0, 1.0, 1.0, 1.0, 1.0, 1.0, 1.0, 1.0, 1.0, 1.0, 1.0, 1.0, 1.0, 1.0, 1.0, 1.0, 1.0, 1.0, 1.0, 1.0, 1.0, 1.0, 1.0, 1.0, 1.0, 1.0, 1.0, 1.0, 1.0, 1.0, 1.0, 1.0, 1.0, 1.0, 1.0, 1.0, 1.0, 1.0, 1.0, 1.0, 1.0, 1.0, 1.0, 1.0, 1.0, 1.0, 1.0, 1.0, 1.0, 1.0, 1.0, 1.0, 1.0, 1.0, 1.0, 1.0, 1.0, 1.0, 1.0, 1.0, 1.0, 1.0, 1.0, 1.0, 1.0, 1.0, 1.0, 1.0, 1.0, 1.0, 1.0, 1.0, 1.0, 1.0, 1.0, 1.0, 1.0, 1.0, 1.0, 1.0, 1.0, 1.0, 1.0, 1.0, 1.0, 1.0, 1.0, 1.0, 1.0, 1.0, 1.0, 1.0, 1.0, 1.0, 1.0, 1.0, 1.0, 1.0, 1.0, 1.0, 1.0, 1.0, 1.0, 1.0, 1.0, 1.0, 1.0, 1.0, 1.0, 1.0, 1.0, 1.0, 1.0, 1.0, 1.0, 1.0, 1.0, 1.0, 1.0, 1.0, 1.0, 1.0, 1.0, 1.0, 1.0, 1.0, 1.0, 1.0, 1.0, 1.0, 1.0, 1.0, 1.0, 1.0, 1.0, 1.0, 1.0, 1.0, 1.0, 1.0, 1.0, 1.0, 1.0, 1.0, 1.0, 1.0, 1.0, 1.0, 1.0, 1.0, 1.0, 1.0, 1.0, 1.0, 1.0, 1.0, 1.0, 1.0, 1.0, 1.0, 1.0, 1.0, 1.0, 1.0, 1.0, 1.0, 1.0, 1.0, 1.0, 1.0, 1.0, 1.0, 1.0, 1.0, 1.0, 1.0, 1.0, 1.0, 1.0, 1.0, 1.0, 1.0, 1.0, 1.0, 1.0, 1.0, 1.0, 1.0, 1.0, 1.0, 1.0, 1.0, 1.0, 1.0, 1.0, 1.0, 1.0, 1.0, 1.0, 1.0, 1.0, 1.0, 1.0, 1.0, 1.0, 1.0, 1.0, 1.0, 1.0, 1.0, 1.0, 1.0, 1.0, 1.0, 1.0, 1.0, 1.0, 1.0, 1.0, 1.0, 1.0, 1.0, 1.0, 1.0, 1.0, 1.0, 1.0, 1.0, 1.0, 1.0, 1.0, 1.0, 1.0, 1.0, 1.0, 1.0, 1.0, 1.0, 1.0, 1.0, 1.0, 1.0, 1.0, 1.0, 1.0, 1.0, 1.0, 1.0, 1.0, 1.0, 1.0, 1.0, 1.0, 1.0, 1.0, 1.0, 1.0, 1.0, 1.0, 1.0, 1.0, 1.0, 1.0, 1.0, 1.0, 1.0, 1.0, 1.0, 1.0, 1.0, 1.0, 1.0, 1.0, 1.0, 1.0, 1.0, 1.0, 1.0, 1.0, 1.0, 1.0, 1.0, 1.0, 1.0, 1.0, 1.0, 1.0, 1.0, 1.0, 1.0, 1.0, 1.0, 1.0, 1.0, 1.0, 1.0, 1.0, 1.0, 1.0, 1.0, 1.0, 1.0, 1.0, 1.0, 1.0, 1.0, 1.0, 1.0, 1.0, 1.0, 1.0, 1.0, 1.0, 1.0, 1.0, 1.0, 1.0, 1.0, 1.0, 1.0, 1.0, 1.0, 1.0, 1.0, 1.0, 1.0, 1.0, 1.0, 1.0, 1.0, 1.0, 1.0, 1.0, 1.0, 1.0, 1.0, 1.0, 1.0, 1.0, 1.0, 1.0, 1.0, 1.0, 1.0, 1.0, 1.0, 1.0, 1.0, 1.0, 1.0, 1.0, 1.0, 1.0, 1.0, 1.0, 1.0, 1.0, 1.0, 1.0, 1.0, 1.0, 1.0, 1.0, 1.0, 1.0, 1.0, 1.0, 1.0, 1.0, 1.0, 1.0, 1.0, 1.0, 1.0, 1.0, 1.0, 1.0, 1.0, 1.0, 1.0, 1.0, 1.0, 1.0, 1.0, 1.0, 1.0, 1.0, 1.0, 1.0, 1.0, 1.0, 1.0, 1.0, 1.0, 1.0, 1.0, 1.0, 1.0, 1.0, 1.0, 1.0, 1.0, 1.0, 1.0, 1.0, 1.0, 1.0, 1.0, 1.0, 1.0, 1.0, 1.0, 1.0, 1.0, 1.0, 1.0, 1.0, 1.0, 1.0, 1.0, 1.0, 1.0, 1.0, 1.0, 1.0, 1.0, 1.0, 1.0, 1.0, 1.0, 1.0, 1.0, 1.0, 1.0, 1.0, 1.0, 1.0, 1.0, 1.0, 1.0, 1.0, 1.0, 1.0, 1.0, 1.0, 1.0, 1.0, 1.0, 1.0, 1.0, 1.0, 1.0, 1.0, 1.0, 1.0, 1.0, 1.0, 1.0, 1.0, 1.0, 1.0, 1.0, 1.0, 1.0, 1.0, 1.0, 1.0, 1.0, 1.0, 1.0, 1.0, 1.0, 1.0, 1.0, 1.0, 1.0, 1.0, 1.0, 1.0, 1.0, 1.0, 1.0, 1.0, 1.0, 1.0, 1.0, 1.0, 1.0, 1.0, 1.0, 1.0, 1.0, 1.0, 1.0, 1.0, 1.0, 1.0, 1.0, 1.0, 1.0, 1.0, 1.0, 1.0, 1.0, 1.0, 1.0, 1.0, 1.0, 1.0, 1.0, 1.0, 1.0, 1.0, 1.0, 1.0, 1.0, 1.0, 1.0, 1.0, 1.0, 1.0, 1.0, 1.0, 1.0, 1.0, 1.0, 1.0, 1.0, 1.0, 1.0, 1.0, 1.0, 1.0, 1.0, 1.0, 1.0, 1.0, 1.0, 1.0, 1.0, 1.0, 1.0, 1.0, 1.0, 1.0, 1.0, 1.0, 1.0, 1.0, 1.0, 1.0, 1.0, 1.0, 1.0, 1.0, 1.0, 1.0, 1.0, 1.0, 1.0, 1.0, 1.0, 1.0, 1.0, 1.0, 1.0, 1.0, 1.0, 1.0, 1.0, 1.0, 1.0, 1.0, 1.0, 1.0, 1.0, 1.0, 1.0, 1.0, 1.0, 1.0, 1.0, 1.0, 1.0, 1.0, 1.0, 1.0, 1.0, 1.0, 1.0, 1.0, 1.0, 1.0, 1.0, 1.0, 1.0, 1.0, 1.0, 1.0, 1.0, 1.0, 1.0, 1.0, 1.0, 1.0, 1.0, 1.0, 1.0, 1.0, 1.0, 1.0, 1.0, 1.0, 1.0, 1.0, 1.0, 1.0, 1.0, 1.0, 1.0, 1.0, 1.0, 1.0, 1.0, 1.0, 1.0, 1.0, 1.0, 1.0, 1.0, 1.0, 1.0, 1.0, 1.0, 1.0, 1.0, 1.0, 1.0, 1.0, 1.0, 1.0, 1.0, 1.0, 1.0, 1.0, 1.0, 1.0, 1.0, 1.0, 1.0, 1.0, 1.0, 1.0, 1.0, 1.0, 1.0, 1.0, 1.0, 1.0, 1.0, 1.0, 1.0, 1.0, 1.0, 1.0, 1.0, 1.0, 1.0, 1.0, 1.0, 1.0, 1.0, 1.0, 1.0, 1.0, 1.0, 1.0, 1.0, 1.0, 1.0, 1.0, 1.0, 1.0, 1.0, 1.0, 1.0, 1.0, 1.0, 1.0, 1.0, 1.0, 1.0, 1.0, 1.0, 1.0, 1.0, 1.0, 1.0, 1.0, 1.0, 1.0, 1.0, 1.0, 1.0, 1.0, 1.0, 1.0, 1.0, 1.0, 1.0, 1.0, 1.0, 1.0, 1.0, 1.0, 1.0, 1.0, 1.0, 1.0, 1.0, 1.0, 1.0, 1.0, 1.0, 1.0, 1.0, 1.0, 1.0, 1.0, 1.0, 1.0, 1.0, 1.0, 1.0, 1.0, 1.0, 1.0, 1.0, 1.0, 1.0, 1.0, 1.0, 1.0, 1.0, 1.0, 1.0, 1.0, 1.0, 1.0, 1.0, 1.0, 1.0, 1.0, 1.0, 1.0, 1.0, 1.0, 1.0, 1.0, 1.0, 1.0, 1.0, 1.0, 1.0, 1.0, 1.0, 1.0, 1.0, 1.0, 1.0, 1.0, 1.0, 1.0, 1.0, 1.0, 1.0, 1.0, 1.0, 1.0, 1.0, 1.0, 1.0, 1.0, 1.0, 1.0, 1.0, 1.0, 1.0, 1.0, 1.0, 1.0, 1.0, 1.0, 1.0, 1.0, 1.0, 1.0, 1.0, 1.0, 1.0, 1.0, 1.0, 1.0, 1.0, 1.0, 1.0, 1.0, 1.0, 1.0, 1.0, 1.0, 1.0, 1.0, 1.0, 1.0, 1.0, 1.0, 1.0, 1.0, 1.0, 1.0, 1.0, 1.0, 1.0, 1.0, 1.0, 1.0, 1.0, 1.0, 1.0, 1.0, 1.0, 1.0, 1.0, 1.0, 1.0, 1.0, 1.0, 1.0, 1.0, 1.0, 1.0, 1.0, 1.0, 1.0, 1.0, 1.0, 1.0, 1.0, 1.0, 1.0, 1.0, 1.0, 1.0, 1.0, 1.0, 1.0, 1.0, 1.0, 1.0, 1.0, 1.0, 1.0, 1.0, 1.0, 1.0, 1.0, 1.0, 1.0, 1.0, 1.0, 1.0, 1.0, 1.0, 1.0, 1.0, 1.0, 1.0, 1.0, 1.0, 1.0, 1.0, 1.0, 1.0, 1.0, 1.0, 1.0, 1.0, 1.0, 1.0, 1.0, 1.0, 1.0, 1.0, 1.0, 1.0, 1.0, 1.0, 1.0, 1.0, 1.0, 1.0, 1.0, 1.0, 1.0, 1.0, 1.0, 1.0, 1.0, 1.0, 1.0, 1.0, 1.0, 1.0, 1.0, 1.0, 1.0, 1.0, 1.0, 1.0, 1.0, 1.0, 1.0, 1.0, 1.0, 1.0, 1.0, 1.0, 1.0, 1.0, 1.0, 1.0, 1.0, 1.0, 1.0, 1.0, 1.0, 1.0, 1.0, 1.0, 1.0, 1.0, 1.0, 1.0, 1.0, 1.0, 1.0, 1.0, 1.0])
me_notasphere.materials.append(mat_asteroid_surface)
me_notasphere.use_remesh_preserve_volume = False
me_notasphere.use_remesh_preserve_attributes = False
me_notasphere.use_mirror_vertex_groups = False
me_notasphere.update()

# ---- objects
ob_notasphere = bpy.data.objects.new('NotASphere', me_notasphere)

# ---- transforms, parenting, visibility, modifiers, constraints
ob_notasphere.location = (0.0, 0.0, 0.0)
ob_notasphere.lock_rotations_4d = False
ob_notasphere.empty_display_type = 'ARROWS'
ob_notasphere.color = (0.0, 0.0, 0.0, 1.0)
ob_notasphere.lineart.crease_threshold = 0.0

# ---- collection membership
col_collection_1.objects.link(ob_notasphere)

# ---- scene / render settings (as saved in the file)
scene.frame_start = 1; scene.frame_end = 250; scene.frame_set(1)
scene.render.engine = 'BLENDER_EEVEE_NEXT'
scene.render.image_settings.file_format = 'JPEG'
scene.render.image_settings.color_mode = 'RGB'
scene.render.image_settings.compression = 90
scene.render.resolution_x = 640
scene.render.resolution_y = 480
scene.render.resolution_percentage = 50
scene.render.pixel_aspect_x = 100.0
scene.render.pixel_aspect_y = 100.0
scene.render.fps = 25
scene.render.dither_intensity = 0.0
scene.render.use_compositing = False
scene.render.use_sequencer = False
scene.render.bake_margin = 2
scene.render.bake_bias = 0.0
scene.render.use_stamp_time = False
scene.render.use_stamp_date = False
scene.render.use_stamp_frame = False
scene.render.use_stamp_camera = False
scene.render.use_stamp_scene = False
scene.render.use_stamp_filename = False
scene.render.use_stamp_render_time = False
scene.render.stamp_font_size = 0
scene.cycles.use_denoising = False
scene.cycles.samples = 10
scene.cycles.sampling_pattern = 'TABULATED_SOBOL'
scene.cycles.light_sampling_threshold = 0.0
scene.cycles.use_adaptive_sampling = False
scene.cycles.use_light_tree = False
scene.cycles.blur_glossy = 0.0
scene.cycles.volume_bounces = 1
scene.cycles.pixel_filter_type = 'GAUSSIAN'
scene.cycles.sample_clamp_indirect = 0.0
scene.view_settings.view_transform = 'Raw'
bpy.context.view_layer.update()

# ---- added for rendering (the .blend has no active camera): camera
cam_auto = bpy.data.cameras.new('AutoCamera')
cam_auto.lens = 50.0
cam_auto.sensor_width = 36.0
cam_auto.clip_end = 2553.21
ob_auto_camera = bpy.data.objects.new('AutoCamera', cam_auto)
scene.collection.objects.link(ob_auto_camera)
ob_auto_camera.location = (141.121, -174.696, 120.039)
ob_auto_camera.rotation_euler = (1.09748, -7.21219e-08, 0.694738)
scene.camera = ob_auto_camera
bpy.context.view_layer.update()
